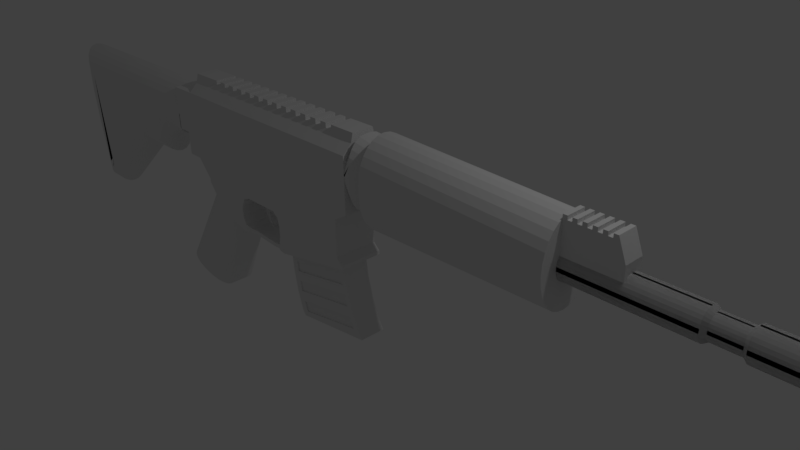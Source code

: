 # Source: Rifle.blend  (saved by Blender 2.77.0; exported with 4.5.12 LTS)
import bpy
from mathutils import Matrix  # noqa: F401  (used for matrix-valued properties, if any)

bpy.ops.wm.read_factory_settings(use_empty=True)
scene = bpy.context.scene
scene.name = 'Scene'

# ---- collections
col_collection_1 = bpy.data.collections.new('Collection 1'); scene.collection.children.link(col_collection_1)

# ---- materials (node trees are filled in below, after node groups)
mat_material = bpy.data.materials.new('Material')
mat_material.alpha_threshold = 0.0
mat_material.use_transparent_shadow = False
mat_material.roughness = 0.5
mat_material.line_color = (0.0, 0.0, 0.0, 1.0)

# ---- material node trees

# ---- world
world_world = bpy.data.worlds.new('World'); scene.world = world_world
world_world.color = (0.05088, 0.05088, 0.05088)
world_world.use_sun_shadow = False
world_world.sun_shadow_jitter_overblur = 0.0
world_world.cycles.sampling_method = 'MANUAL'

# ---- cameras
cam_camera = bpy.data.cameras.new('Camera')
cam_camera.clip_end = 100.0
cam_camera.lens = 35.0
cam_camera.sensor_width = 32.0
cam_camera.sensor_height = 18.0
cam_camera.ortho_scale = 7.314
cam_camera.dof.focus_distance = 0.0
cam_camera.dof.aperture_fstop = 128.0

# ---- lights
light_lamp = bpy.data.lights.new('Lamp', 'POINT')
light_lamp.transmission_factor = 0.0
light_lamp.cutoff_distance = 30.0
light_lamp.energy = 100.0
light_lamp.shadow_buffer_clip_start = 1.001
light_lamp.shadow_soft_size = 0.1
light_lamp.shadow_maximum_resolution = 0.006
light_lamp.use_absolute_resolution = True

# ---- meshes
me_cube_005 = bpy.data.meshes.new('Cube.005')
me_cube_005.from_pydata([(3.294, 1.414e-05, 1.656), (3.294, 1.414e-05, 2.304), (3.392, 1.414e-05, 1.475), (3.392, 1.414e-05, 2.491), (3.675, 1.414e-05, 1.57), (3.675, 1.414e-05, 2.396), (3.294, -0.04674, 1.656), (3.294, -0.3245, 2.0), (3.294, -0.1326, 1.673), (3.294, -0.21, 1.722), (3.294, -0.2714, 1.798), (3.294, -0.3109, 1.894), (3.294, -0.3245, 1.959), (3.294, -0.04674, 2.304), (3.294, -0.3109, 2.065), (3.294, -0.2714, 2.161), (3.294, -0.21, 2.238), (3.294, -0.1326, 2.287), (3.392, -0.04674, 1.475), (3.392, -0.3245, 1.82), (3.392, -0.1326, 1.492), (3.392, -0.21, 1.541), (3.392, -0.2714, 1.618), (3.392, -0.3109, 1.714), (3.392, -0.3245, 2.146), (3.392, -0.04674, 2.491), (3.392, -0.3109, 2.252), (3.392, -0.2714, 2.348), (3.392, -0.21, 2.425), (3.392, -0.1326, 2.474), (3.675, -0.2475, 1.914), (3.675, 1.414e-05, 1.57), (3.675, -0.2354, 1.808), (3.675, -0.2002, 1.712), (3.675, -0.1455, 1.636), (3.675, -0.07646, 1.587), (3.675, 1.414e-05, 2.396), (3.675, -0.2475, 2.051), (3.675, -0.07646, 2.379), (3.675, -0.1455, 2.33), (3.675, -0.2002, 2.254), (3.675, -0.2354, 2.158), (8.394, -0.01415, 1.705), (9.689, -0.01415, 1.705), (9.689, -0.09826, 1.727), (9.689, -0.05769, 1.711), (6.185, -0.01415, 1.695), (6.185, -0.1824, 1.861), (6.185, -0.05769, 1.701), (6.185, -0.09826, 1.717), (6.185, -0.1331, 1.743), (6.185, -0.1598, 1.778), (6.185, -0.1766, 1.818), (6.185, -0.1824, 1.915), (6.185, -0.01415, 2.08), (6.185, -0.1766, 1.958), (6.185, -0.1598, 1.998), (6.185, -0.1331, 2.032), (6.185, -0.09826, 2.058), (6.185, -0.05769, 2.075), (10.71, -0.1824, 1.861), (10.71, -0.01415, 1.695), (10.71, -0.1766, 1.818), (10.71, -0.1598, 1.778), (10.71, -0.1331, 1.743), (10.71, -0.09826, 1.717), (10.71, -0.05769, 1.701), (10.71, -0.01415, 2.08), (10.71, -0.1824, 1.915), (10.71, -0.05769, 2.075), (10.71, -0.09826, 2.058), (10.71, -0.1331, 2.032), (10.71, -0.1598, 1.998), (10.71, -0.1766, 1.958), (9.689, -0.01415, 1.705), (9.689, -0.05769, 1.711), (10.77, -0.1182, 1.87), (10.77, -0.00917, 1.763), (10.77, -0.1145, 1.842), (10.77, -0.1036, 1.816), (10.77, -0.08628, 1.794), (10.77, -0.0637, 1.777), (10.77, -0.0374, 1.766), (10.77, -0.00917, 2.013), (10.77, -0.1182, 1.905), (10.77, -0.0374, 2.009), (10.77, -0.0637, 1.998), (10.77, -0.08628, 1.981), (10.77, -0.1036, 1.959), (10.77, -0.1145, 1.933), (8.394, 0.01415, 1.705), (9.689, 0.01415, 1.705), (9.689, 0.09826, 1.727), (9.689, 0.05769, 1.711), (6.185, 0.01415, 1.695), (6.185, 0.1824, 1.861), (6.185, 0.05769, 1.701), (6.185, 0.09826, 1.717), (6.185, 0.1331, 1.743), (6.185, 0.1598, 1.778), (6.185, 0.1766, 1.818), (6.185, 0.1824, 1.915), (6.185, 0.01415, 2.08), (6.185, 0.1766, 1.958), (6.185, 0.1598, 1.998), (6.185, 0.1331, 2.032), (6.185, 0.09826, 2.058), (6.185, 0.05769, 2.075), (10.71, 0.1824, 1.861), (10.71, 0.01415, 1.695), (10.71, 0.1766, 1.818), (10.71, 0.1598, 1.778), (10.71, 0.1331, 1.743), (10.71, 0.09826, 1.717), (10.71, 0.05769, 1.701), (10.71, 0.01415, 2.08), (10.71, 0.1824, 1.915), (10.71, 0.05769, 2.075), (10.71, 0.09826, 2.058), (10.71, 0.1331, 2.032), (10.71, 0.1598, 1.998), (10.71, 0.1766, 1.958), (9.689, 0.01415, 1.705), (9.689, 0.05769, 1.711), (10.77, 0.1182, 1.87), (10.77, 0.00917, 1.763), (10.77, 0.1145, 1.842), (10.77, 0.1036, 1.816), (10.77, 0.08628, 1.794), (10.77, 0.0637, 1.777), (10.77, 0.0374, 1.766), (10.77, 0.00917, 2.013), (10.77, 0.1182, 1.905), (10.77, 0.0374, 2.009), (10.77, 0.0637, 1.998), (10.77, 0.08628, 1.981), (10.77, 0.1036, 1.959), (10.77, 0.1145, 1.933), (10.77, -0.0835, 1.875), (10.77, -0.006477, 1.799), (10.77, -0.08087, 1.856), (10.77, -0.07318, 1.837), (10.77, -0.06094, 1.822), (10.77, -0.04499, 1.81), (10.77, -0.02641, 1.802), (10.77, -0.006477, 1.976), (10.77, -0.0835, 1.9), (10.77, -0.02641, 1.973), (10.77, -0.04499, 1.966), (10.77, -0.06094, 1.954), (10.77, -0.07318, 1.938), (10.77, -0.08087, 1.92), (10.77, 0.0835, 1.875), (10.77, 0.006477, 1.799), (10.77, 0.08087, 1.856), (10.77, 0.07318, 1.837), (10.77, 0.06094, 1.822), (10.77, 0.04499, 1.81), (10.77, 0.02641, 1.802), (10.77, 0.006477, 1.976), (10.77, 0.0835, 1.9), (10.77, 0.02641, 1.973), (10.77, 0.04499, 1.966), (10.77, 0.06094, 1.954), (10.77, 0.07318, 1.938), (10.77, 0.08087, 1.92), (6.588, -0.0835, 1.875), (6.588, -0.006477, 1.799), (6.588, -0.08087, 1.856), (6.588, -0.07318, 1.837), (6.588, -0.06094, 1.822), (6.588, -0.04499, 1.81), (6.588, -0.02641, 1.802), (6.588, -0.006477, 1.976), (6.588, -0.0835, 1.9), (6.588, -0.02641, 1.973), (6.588, -0.04499, 1.966), (6.588, -0.06094, 1.954), (6.588, -0.07318, 1.938), (6.588, -0.08087, 1.92), (6.588, 0.0835, 1.875), (6.588, 0.006477, 1.799), (6.588, 0.08087, 1.856), (6.588, 0.07318, 1.837), (6.588, 0.06094, 1.822), (6.588, 0.04499, 1.81), (6.588, 0.02641, 1.802), (6.588, 0.006477, 1.976), (6.588, 0.0835, 1.9), (6.588, 0.02641, 1.973), (6.588, 0.04499, 1.966), (6.588, 0.06094, 1.954), (6.588, 0.07318, 1.938), (6.588, 0.08087, 1.92), (7.973, -0.01415, 2.08), (7.973, -0.05769, 2.075), (7.973, -0.09826, 2.058), (7.973, -0.1331, 2.032), (7.973, -0.1598, 1.998), (7.973, -0.1766, 1.958), (7.973, -0.1824, 1.915), (7.973, -0.01415, 1.695), (7.973, -0.05769, 1.701), (7.973, -0.09826, 1.717), (7.973, -0.1331, 1.743), (7.973, -0.1598, 1.778), (7.973, -0.1766, 1.818), (7.973, -0.1824, 1.861), (7.973, 0.01415, 2.08), (7.973, 0.05769, 2.075), (7.973, 0.09826, 2.058), (7.973, 0.1331, 2.032), (7.973, 0.1598, 1.998), (7.973, 0.1766, 1.958), (7.973, 0.1824, 1.915), (7.973, 0.01415, 1.695), (7.973, 0.05769, 1.701), (7.973, 0.09826, 1.717), (7.973, 0.1331, 1.743), (7.973, 0.1598, 1.778), (7.973, 0.1766, 1.818), (7.973, 0.1824, 1.861), (8.031, -0.04573, 2.036), (8.031, -0.07789, 2.023), (8.031, -0.1055, 2.002), (8.031, -0.1267, 1.975), (8.031, -0.14, 1.943), (8.031, -0.1446, 1.909), (8.031, -0.01121, 1.735), (8.031, 0.04573, 2.036), (8.031, 0.07789, 2.023), (8.031, 0.1055, 2.002), (8.031, 0.1267, 1.975), (8.031, 0.14, 1.943), (8.031, 0.1446, 1.909), (8.031, 0.01121, 1.735), (8.031, -0.01121, 2.04), (8.031, -0.04573, 1.739), (8.031, -0.07789, 1.753), (8.031, -0.1055, 1.773), (8.031, -0.1267, 1.801), (8.031, -0.14, 1.832), (8.031, -0.1446, 1.866), (8.031, 0.01121, 2.04), (8.031, 0.04573, 1.739), (8.031, 0.07789, 1.753), (8.031, 0.1055, 1.773), (8.031, 0.1267, 1.801), (8.031, 0.14, 1.832), (8.031, 0.1446, 1.866), (8.42, -0.05769, 2.075), (8.42, -0.09826, 2.058), (8.42, -0.1331, 2.032), (8.42, -0.1598, 1.998), (8.42, -0.1766, 1.958), (8.42, -0.1824, 1.915), (8.42, -0.01415, 1.695), (8.42, 0.05769, 2.075), (8.42, 0.09826, 2.058), (8.42, 0.1331, 2.032), (8.42, 0.1598, 1.998), (8.42, 0.1766, 1.958), (8.42, 0.1824, 1.915), (8.42, 0.01415, 1.695), (8.42, -0.01415, 2.08), (8.42, -0.05769, 1.701), (8.42, -0.09826, 1.717), (8.42, -0.1331, 1.743), (8.42, -0.1598, 1.778), (8.42, -0.1766, 1.818), (8.42, -0.1824, 1.861), (8.42, 0.01415, 2.08), (8.42, 0.05769, 1.701), (8.42, 0.09826, 1.717), (8.42, 0.1331, 1.743), (8.42, 0.1598, 1.778), (8.42, 0.1766, 1.818), (8.42, 0.1824, 1.861), (8.373, -0.01121, 2.04), (8.373, -0.04573, 1.739), (8.373, -0.07789, 1.753), (8.373, -0.1055, 1.773), (8.373, -0.1267, 1.801), (8.373, -0.14, 1.832), (8.373, -0.1446, 1.866), (8.373, 0.01121, 2.04), (8.373, 0.04573, 1.739), (8.373, 0.07789, 1.753), (8.373, 0.1055, 1.773), (8.373, 0.1267, 1.801), (8.373, 0.14, 1.832), (8.373, 0.1446, 1.866), (8.373, -0.04573, 2.036), (8.373, -0.07789, 2.023), (8.373, -0.1055, 2.002), (8.373, -0.1267, 1.975), (8.373, -0.14, 1.943), (8.373, -0.1446, 1.909), (8.373, -0.01121, 1.735), (8.373, 0.04573, 2.036), (8.373, 0.07789, 2.023), (8.373, 0.1055, 2.002), (8.373, 0.1267, 1.975), (8.373, 0.14, 1.943), (8.373, 0.1446, 1.909), (8.373, 0.01121, 1.735), (10.01, -0.05769, 2.075), (10.01, -0.09826, 2.058), (10.01, -0.1331, 2.032), (10.01, -0.1598, 1.998), (10.01, -0.1766, 1.958), (10.01, -0.1824, 1.915), (10.01, -0.01415, 1.695), (10.01, 0.05769, 2.075), (10.01, 0.09826, 2.058), (10.01, 0.1331, 2.032), (10.01, 0.1598, 1.998), (10.01, 0.1766, 1.958), (10.01, 0.1824, 1.915), (10.01, 0.01415, 1.695), (10.01, -0.01415, 2.08), (10.01, -0.05769, 1.701), (10.01, -0.09826, 1.717), (10.01, -0.1331, 1.743), (10.01, -0.1598, 1.778), (10.01, -0.1766, 1.818), (10.01, -0.1824, 1.861), (10.01, 0.01415, 2.08), (10.01, 0.05769, 1.701), (10.01, 0.09826, 1.717), (10.01, 0.1331, 1.743), (10.01, 0.1598, 1.778), (10.01, 0.1766, 1.818), (10.01, 0.1824, 1.861), (9.993, -0.01189, 2.05), (9.993, -0.0485, 1.73), (9.993, -0.08261, 1.744), (9.993, -0.1119, 1.766), (9.993, -0.1344, 1.795), (9.993, -0.1485, 1.829), (9.993, -0.1533, 1.865), (9.993, 0.01189, 2.05), (9.993, 0.0485, 1.73), (9.993, 0.08261, 1.744), (9.993, 0.1119, 1.766), (9.993, 0.1344, 1.795), (9.993, 0.1485, 1.829), (9.993, 0.1533, 1.865), (9.993, -0.0485, 2.045), (9.993, -0.08261, 2.031), (9.993, -0.1119, 2.009), (9.993, -0.1344, 1.98), (9.993, -0.1485, 1.946), (9.993, -0.1533, 1.91), (9.993, -0.01189, 1.726), (9.993, 0.0485, 2.045), (9.993, 0.08261, 2.031), (9.993, 0.1119, 2.009), (9.993, 0.1344, 1.98), (9.993, 0.1485, 1.946), (9.993, 0.1533, 1.91), (9.993, 0.01189, 1.726), (9.732, -0.01189, 2.05), (9.732, -0.0485, 1.73), (9.732, -0.08261, 1.744), (9.732, -0.1119, 1.766), (9.732, -0.1344, 1.795), (9.732, -0.1485, 1.829), (9.732, -0.1533, 1.865), (9.732, 0.01189, 2.05), (9.732, 0.0485, 1.73), (9.732, 0.08261, 1.744), (9.732, 0.1119, 1.766), (9.732, 0.1344, 1.795), (9.732, 0.1485, 1.829), (9.732, 0.1533, 1.865), (9.732, -0.0485, 2.045), (9.732, -0.08261, 2.031), (9.732, -0.1119, 2.009), (9.732, -0.1344, 1.98), (9.732, -0.1485, 1.946), (9.732, -0.1533, 1.91), (9.732, -0.01189, 1.726), (9.732, 0.0485, 2.045), (9.732, 0.08261, 2.031), (9.732, 0.1119, 2.009), (9.732, 0.1344, 1.98), (9.732, 0.1485, 1.946), (9.732, 0.1533, 1.91), (9.732, 0.01189, 1.726), (9.659, -0.01415, 2.08), (9.659, -0.05769, 1.701), (9.659, -0.09826, 1.717), (9.659, -0.1331, 1.743), (9.659, -0.1598, 1.778), (9.659, -0.1766, 1.818), (9.659, -0.1824, 1.861), (9.659, 0.01415, 2.08), (9.659, 0.05769, 1.701), (9.659, 0.09826, 1.717), (9.659, 0.1331, 1.743), (9.659, 0.1598, 1.778), (9.659, 0.1766, 1.818), (9.659, 0.1824, 1.861), (9.659, -0.05769, 2.075), (9.659, -0.09826, 2.058), (9.659, -0.1331, 2.032), (9.659, -0.1598, 1.998), (9.659, -0.1766, 1.958), (9.659, -0.1824, 1.915), (9.659, -0.01415, 1.695), (9.659, 0.05769, 2.075), (9.659, 0.09826, 2.058), (9.659, 0.1331, 2.032), (9.659, 0.1598, 1.998), (9.659, 0.1766, 1.958), (9.659, 0.1824, 1.915), (9.659, 0.01415, 1.695), (10.31, -0.05769, 2.075), (10.31, -0.09826, 2.058), (10.31, -0.1331, 2.032), (10.31, -0.1598, 1.998), (10.31, -0.1766, 1.958), (10.31, -0.1824, 1.915), (10.31, -0.01415, 1.695), (10.31, 0.05769, 2.075), (10.31, 0.09826, 2.058), (10.31, 0.1331, 2.032), (10.31, 0.1598, 1.998), (10.31, 0.1766, 1.958), (10.31, 0.1824, 1.915), (10.31, 0.01415, 1.695), (10.31, -0.01415, 2.08), (10.31, -0.05769, 1.701), (10.31, -0.09826, 1.717), (10.31, -0.1331, 1.743), (10.31, -0.1598, 1.778), (10.31, -0.1766, 1.818), (10.31, -0.1824, 1.861), (10.31, 0.01415, 2.08), (10.31, 0.05769, 1.701), (10.31, 0.09826, 1.717), (10.31, 0.1331, 1.743), (10.31, 0.1598, 1.778), (10.31, 0.1766, 1.818), (10.31, 0.1824, 1.861), (10.23, -0.01415, 2.08), (10.21, -0.01415, 2.08), (10.13, -0.01415, 2.08), (10.1, -0.01415, 2.08), (10.23, -0.05769, 1.701), (10.21, -0.05769, 1.701), (10.13, -0.05769, 1.701), (10.1, -0.05769, 1.701), (10.23, -0.09826, 1.717), (10.21, -0.09826, 1.717), (10.13, -0.09826, 1.717), (10.1, -0.09826, 1.717), (10.23, -0.1331, 1.743), (10.21, -0.1331, 1.743), (10.13, -0.1331, 1.743), (10.1, -0.1331, 1.743), (10.23, -0.1598, 1.778), (10.21, -0.1598, 1.778), (10.13, -0.1598, 1.778), (10.1, -0.1598, 1.778), (10.23, -0.1766, 1.818), (10.21, -0.1766, 1.818), (10.13, -0.1766, 1.818), (10.1, -0.1766, 1.818), (10.23, -0.1824, 1.861), (10.21, -0.1824, 1.861), (10.13, -0.1824, 1.861), (10.1, -0.1824, 1.861), (10.23, 0.01415, 2.08), (10.21, 0.01415, 2.08), (10.13, 0.01415, 2.08), (10.1, 0.01415, 2.08), (10.23, 0.05769, 1.701), (10.21, 0.05769, 1.701), (10.13, 0.05769, 1.701), (10.1, 0.05769, 1.701), (10.23, 0.09826, 1.717), (10.21, 0.09826, 1.717), (10.13, 0.09826, 1.717), (10.1, 0.09826, 1.717), (10.23, 0.1331, 1.743), (10.21, 0.1331, 1.743), (10.13, 0.1331, 1.743), (10.1, 0.1331, 1.743), (10.23, 0.1598, 1.778), (10.21, 0.1598, 1.778), (10.13, 0.1598, 1.778), (10.1, 0.1598, 1.778), (10.23, 0.1766, 1.818), (10.21, 0.1766, 1.818), (10.13, 0.1766, 1.818), (10.1, 0.1766, 1.818), (10.23, 0.1824, 1.861), (10.21, 0.1824, 1.861), (10.13, 0.1824, 1.861), (10.1, 0.1824, 1.861), (10.1, -0.05769, 2.075), (10.13, -0.05769, 2.075), (10.21, -0.05769, 2.075), (10.23, -0.05769, 2.075), (10.1, -0.09826, 2.058), (10.13, -0.09826, 2.058), (10.21, -0.09826, 2.058), (10.23, -0.09826, 2.058), (10.1, -0.1331, 2.032), (10.13, -0.1331, 2.032), (10.21, -0.1331, 2.032), (10.23, -0.1331, 2.032), (10.1, -0.1598, 1.998), (10.13, -0.1598, 1.998), (10.21, -0.1598, 1.998), (10.23, -0.1598, 1.998), (10.1, -0.1766, 1.958), (10.13, -0.1766, 1.958), (10.21, -0.1766, 1.958), (10.23, -0.1766, 1.958), (10.1, -0.1824, 1.915), (10.13, -0.1824, 1.915), (10.21, -0.1824, 1.915), (10.23, -0.1824, 1.915), (10.1, -0.01415, 1.695), (10.13, -0.01415, 1.695), (10.21, -0.01415, 1.695), (10.23, -0.01415, 1.695), (10.1, 0.05769, 2.075), (10.13, 0.05769, 2.075), (10.21, 0.05769, 2.075), (10.23, 0.05769, 2.075), (10.1, 0.09826, 2.058), (10.13, 0.09826, 2.058), (10.21, 0.09826, 2.058), (10.23, 0.09826, 2.058), (10.1, 0.1331, 2.032), (10.13, 0.1331, 2.032), (10.21, 0.1331, 2.032), (10.23, 0.1331, 2.032), (10.1, 0.1598, 1.998), (10.13, 0.1598, 1.998), (10.21, 0.1598, 1.998), (10.23, 0.1598, 1.998), (10.1, 0.1766, 1.958), (10.13, 0.1766, 1.958), (10.21, 0.1766, 1.958), (10.23, 0.1766, 1.958), (10.1, 0.1824, 1.915), (10.13, 0.1824, 1.915), (10.21, 0.1824, 1.915), (10.23, 0.1824, 1.915), (10.1, 0.01415, 1.695), (10.13, 0.01415, 1.695), (10.21, 0.01415, 1.695), (10.23, 0.01415, 1.695), (10.13, -0.01273, 2.061), (10.1, -0.01273, 2.061), (10.13, -0.05192, 1.719), (10.1, -0.05192, 1.719), (10.13, -0.08843, 1.734), (10.1, -0.08843, 1.734), (10.13, -0.1198, 1.758), (10.1, -0.1198, 1.758), (10.13, -0.1439, 1.789), (10.1, -0.1439, 1.789), (10.13, -0.159, 1.825), (10.1, -0.159, 1.825), (10.13, -0.1641, 1.863), (10.1, -0.1641, 1.863), (10.13, 0.01273, 2.061), (10.1, 0.01273, 2.061), (10.13, 0.05192, 1.719), (10.1, 0.05192, 1.719), (10.13, 0.08843, 1.734), (10.1, 0.08843, 1.734), (10.13, 0.1198, 1.758), (10.1, 0.1198, 1.758), (10.13, 0.1439, 1.789), (10.1, 0.1439, 1.789), (10.13, 0.159, 1.825), (10.1, 0.159, 1.825), (10.13, 0.1641, 1.863), (10.1, 0.1641, 1.863), (10.1, -0.05192, 2.056), (10.13, -0.05192, 2.056), (10.1, -0.08843, 2.041), (10.13, -0.08843, 2.041), (10.1, -0.1198, 2.017), (10.13, -0.1198, 2.017), (10.1, -0.1439, 1.987), (10.13, -0.1439, 1.987), (10.1, -0.159, 1.951), (10.13, -0.159, 1.951), (10.1, -0.1641, 1.912), (10.13, -0.1641, 1.912), (10.1, -0.01273, 1.714), (10.13, -0.01273, 1.714), (10.1, 0.05192, 2.056), (10.13, 0.05192, 2.056), (10.1, 0.08843, 2.041), (10.13, 0.08843, 2.041), (10.1, 0.1198, 2.017), (10.13, 0.1198, 2.017), (10.1, 0.1439, 1.987), (10.13, 0.1439, 1.987), (10.1, 0.159, 1.951), (10.13, 0.159, 1.951), (10.1, 0.1641, 1.912), (10.13, 0.1641, 1.912), (10.1, 0.01273, 1.714), (10.13, 0.01273, 1.714), (10.23, -0.01273, 2.061), (10.21, -0.01273, 2.061), (10.23, -0.05192, 1.719), (10.21, -0.05192, 1.719), (10.23, -0.08843, 1.734), (10.21, -0.08843, 1.734), (10.23, -0.1198, 1.758), (10.21, -0.1198, 1.758), (10.23, -0.1439, 1.789), (10.21, -0.1439, 1.789), (10.23, -0.159, 1.825), (10.21, -0.159, 1.825), (10.23, -0.1641, 1.863), (10.21, -0.1641, 1.863), (10.23, 0.01273, 2.061), (10.21, 0.01273, 2.061), (10.23, 0.05192, 1.719), (10.21, 0.05192, 1.719), (10.23, 0.08843, 1.734), (10.21, 0.08843, 1.734), (10.23, 0.1198, 1.758), (10.21, 0.1198, 1.758), (10.23, 0.1439, 1.789), (10.21, 0.1439, 1.789), (10.23, 0.159, 1.825), (10.21, 0.159, 1.825), (10.23, 0.1641, 1.863), (10.21, 0.1641, 1.863), (10.21, -0.05192, 2.056), (10.23, -0.05192, 2.056), (10.21, -0.08843, 2.041), (10.23, -0.08843, 2.041), (10.21, -0.1198, 2.017), (10.23, -0.1198, 2.017), (10.21, -0.1439, 1.987), (10.23, -0.1439, 1.987), (10.21, -0.159, 1.951), (10.23, -0.159, 1.951), (10.21, -0.1641, 1.912), (10.23, -0.1641, 1.912), (10.21, -0.01273, 1.714), (10.23, -0.01273, 1.714), (10.21, 0.05192, 2.056), (10.23, 0.05192, 2.056), (10.21, 0.08843, 2.041), (10.23, 0.08843, 2.041), (10.21, 0.1198, 2.017), (10.23, 0.1198, 2.017), (10.21, 0.1439, 1.987), (10.23, 0.1439, 1.987), (10.21, 0.159, 1.951), (10.23, 0.159, 1.951), (10.21, 0.1641, 1.912), (10.23, 0.1641, 1.912), (10.21, 0.01273, 1.714), (10.23, 0.01273, 1.714), (-0.577, -0.3245, 1.602), (-0.5833, 1.447e-05, 2.253), (-0.577, 1.444e-05, 1.602), (-0.577, 1.444e-05, 1.466), (-3.818, 1.444e-05, 1.466), (-3.825, 1.447e-05, 2.253), (-3.818, 1.444e-05, 1.602), (-0.945, 1.444e-05, 1.412), (-3.806, 1.444e-05, 1.412), (-1.09, 1.444e-05, 1.324), (-3.796, 1.444e-05, 1.324), (-1.171, 1.444e-05, 1.179), (-3.779, 1.444e-05, 1.179), (-1.232, 1.444e-05, 0.9735), (-3.758, 1.444e-05, 0.9735), (-1.839, 1.444e-05, 0.9735), (-3.559, 1.454e-05, -0.1432), (-3.151, 1.454e-05, -0.1432), (-0.5833, 1.447e-05, 2.253), (-0.5792, -0.3245, 1.833), (-0.5832, -0.08397, 2.238), (-0.5827, -0.1622, 2.196), (-0.5821, -0.2294, 2.13), (-0.5813, -0.281, 2.043), (-0.5803, -0.3134, 1.942), (-0.577, -0.3245, 1.602), (-0.577, 1.401e-05, 1.466), (-0.577, -0.3134, 1.566), (-0.577, -0.281, 1.534), (-0.577, -0.2294, 1.505), (-0.577, -0.1622, 1.484), (-0.577, -0.08397, 1.47), (-3.818, 1.433e-05, 1.466), (-3.399, -0.3245, 1.515), (-3.804, -0.08397, 1.467), (-3.762, -0.1622, 1.472), (-3.695, -0.2294, 1.48), (-3.608, -0.281, 1.49), (-3.507, -0.3134, 1.502), (-3.401, -0.3245, 1.833), (-3.825, 1.445e-05, 2.253), (-3.511, -0.3134, 1.942), (-3.613, -0.281, 2.043), (-3.7, -0.2294, 2.13), (-3.768, -0.1622, 2.196), (-3.81, -0.08397, 2.238), (-3.818, 1.436e-05, 1.602), (-3.399, -0.3245, 1.602), (-3.804, -0.08397, 1.602), (-3.762, -0.1622, 1.602), (-3.695, -0.2294, 1.602), (-3.608, -0.281, 1.602), (-3.507, -0.3134, 1.602), (-1.089, -0.3245, 1.815), (-0.945, 1.401e-05, 1.412), (-1.052, -0.3134, 1.711), (-1.017, -0.281, 1.614), (-0.9873, -0.2294, 1.53), (-0.9643, -0.1622, 1.466), (-0.9499, -0.08397, 1.426), (-3.806, 1.431e-05, 1.412), (-3.392, -0.3245, 1.485), (-3.792, -0.08397, 1.415), (-3.75, -0.1622, 1.422), (-3.684, -0.2294, 1.433), (-3.599, -0.281, 1.448), (-3.499, -0.3134, 1.466), (-1.402, -0.3245, 1.626), (-1.09, 1.404e-05, 1.324), (-1.322, -0.3134, 1.548), (-1.246, -0.281, 1.475), (-1.182, -0.2294, 1.413), (-1.132, -0.1622, 1.365), (-1.101, -0.08397, 1.335), (-3.796, 1.428e-05, 1.324), (-3.379, -0.3245, 1.373), (-3.781, -0.08397, 1.326), (-3.74, -0.1622, 1.331), (-3.673, -0.2294, 1.339), (-3.587, -0.281, 1.349), (-3.487, -0.3134, 1.36), (-1.546, -0.3245, 1.389), (-1.171, 1.407e-05, 1.179), (-1.454, -0.3129, 1.312), (-1.366, -0.281, 1.261), (-1.285, -0.2294, 1.227), (-1.223, -0.1622, 1.201), (-1.184, -0.08397, 1.185), (-3.779, 1.425e-05, 1.179), (-3.361, -0.3245, 1.22), (-3.764, -0.08397, 1.181), (-3.723, -0.1622, 1.185), (-3.656, -0.2294, 1.191), (-3.57, -0.281, 1.2), (-3.469, -0.3134, 1.21), (-1.232, 1.41e-05, 0.9735), (-1.242, -0.08397, 0.9878), (-1.274, -0.1622, 1.03), (-1.324, -0.2294, 1.096), (-1.389, -0.281, 1.183), (-1.464, -0.3134, 1.285), (-3.758, 1.422e-05, 0.9735), (-3.342, -0.3245, 1.031), (-3.744, -0.08397, 0.9755), (-3.703, -0.1622, 0.9812), (-3.637, -0.2294, 0.9904), (-3.55, -0.281, 1.002), (-3.45, -0.3134, 1.016), (-1.994, -0.3245, 1.393), (-1.839, 1.413e-05, 0.9735), (-1.954, -0.3134, 1.285), (-1.916, -0.281, 1.183), (-1.884, -0.2294, 1.096), (-1.86, -0.1622, 1.03), (-1.844, -0.08397, 0.9878), (-3.208, -0.3245, 0.2764), (-3.559, 1.431e-05, -0.1432), (-3.299, -0.3134, 0.1678), (-3.384, -0.281, 0.06661), (-3.456, -0.2294, -0.02031), (-3.512, -0.1622, -0.087), (-3.547, -0.08397, -0.1289), (-3.151, 1.428e-05, -0.1432), (-3.305, -0.3245, 0.2764), (-3.156, -0.08397, -0.1289), (-3.172, -0.1622, -0.087), (-3.196, -0.2294, -0.02031), (-3.228, -0.281, 0.06661), (-3.265, -0.3134, 0.1678), (1.239, -0.3245, 0.8829), (1.11, -0.3245, 0.8826), (1.239, -0.3245, 0.8829), (1.11, -0.3245, 0.8826), (0.1208, -0.3245, 0.9798), (0.9464, -0.3245, 0.3873), (0.1208, -0.3245, 0.9798), (0.9365, -0.3245, 0.7868), (1.004, -0.3245, 0.93), (0.1208, -0.3254, 2.253), (0.9319, -0.3245, 2.248), (-0.1173, -0.3245, 1.252), (-0.1837, -0.3254, 2.253), (-0.3553, -0.3245, 1.252), (-0.365, -0.3245, 2.253), (-0.1207, -0.3245, 1.602), (-0.3587, -0.3245, 1.602), (-0.5924, -0.3245, 2.253), (-0.5861, -0.3245, 1.602), (-1.848, -0.3245, 0.9735), (-1.848, -0.3245, 0.9735), (3.08, -0.3245, 0.9781), (3.08, -0.3254, 2.251), (3.082, -0.3244, 1.32), (3.08, -0.3245, 1.327), (3.294, -0.3245, 1.603), (3.294, -0.3254, 2.251), (3.294, -0.3245, 1.453), (0.1208, -0.1624, 2.508), (-0.1837, -0.1624, 2.508), (3.08, -0.1624, 2.506), (3.294, -0.1624, 2.506), (3.08, -0.3245, 1.603), (6.406, -0.1406, 2.489), (7.05, -0.1406, 2.489), (6.406, -0.1406, 2.208), (7.155, -0.1406, 2.208), (1.702, -0.3245, 0.9762), (1.702, -0.3245, 2.249), (3.08, -0.3245, 0.9052), (1.799, -0.3245, 0.9033), (3.08, -0.3245, 0.774), (1.829, -0.3245, 0.7721), (3.179, -0.3245, 0.6803), (1.834, -0.3245, 0.6245), (3.181, -0.3245, 0.6287), (1.811, -0.3245, 0.5355), (1.739, -0.2739, 0.3554), (1.754, -0.2739, 0.4628), (1.895, -0.3245, 0.5412), (1.904, -0.3245, 0.3865), (3.052, -0.3245, 0.6043), (3.053, -0.3245, 0.62), (1.654, -0.2329, 0.3452), (1.666, -0.2329, 0.4063), (1.552, -0.2283, 0.3327), (1.564, -0.2283, 0.3937), (1.142, -0.2547, 0.3869), (1.154, -0.2547, 0.448), (1.055, -0.2815, 0.3842), (1.068, -0.2815, 0.4575), (0.9151, -0.3245, 0.9966), (0.989, -0.3245, 0.5185), (0.9403, -0.3245, 0.6335), (1.35, -0.3245, 0.9757), (1.122, -0.3245, 0.9754), (1.122, -0.3245, 0.9967), (1.35, -0.3245, 1.0), (0.9151, -0.3245, 0.9966), (1.35, -0.3245, 0.9757), (1.122, -0.3245, 0.9967), (1.35, -0.3245, 1.0), (1.239, -0.3245, 0.8829), (1.11, -0.3245, 0.8826), (1.239, -0.3245, 0.8829), (1.11, -0.3245, 0.8826), (0.1317, 1.444e-05, -0.8942), (-0.8023, 1.447e-05, -0.6352), (0.7278, 1.417e-05, 0.3776), (0.1159, 1.447e-05, 0.7806), (0.1208, 1.447e-05, 0.9798), (0.9464, 1.417e-05, 0.3873), (0.9365, 1.417e-05, 0.7868), (1.004, 1.414e-05, 0.93), (-0.1173, 1.444e-05, 1.252), (-0.1837, 1.447e-05, 2.253), (-0.3553, 1.444e-05, 1.252), (-0.365, 1.447e-05, 2.253), (-0.3587, 1.444e-05, 1.602), (-0.5924, 1.447e-05, 2.253), (-0.5861, 1.444e-05, 1.602), (3.08, 1.414e-05, 0.9781), (3.08, 1.414e-05, 1.327), (3.294, 1.414e-05, 1.603), (3.294, 1.414e-05, 2.251), (3.294, 1.414e-05, 1.453), (0.1208, 1.447e-05, 2.508), (-0.1837, 1.447e-05, 2.508), (3.08, 1.414e-05, 2.506), (3.294, 1.414e-05, 2.506), (3.679, 1.414e-05, 1.29), (3.679, 1.414e-05, 2.571), (6.407, 1.414e-05, 1.337), (6.407, 1.414e-05, 2.466), (6.406, 1.414e-05, 2.489), (7.05, 1.414e-05, 2.489), (7.155, 1.414e-05, 2.208), (1.702, 1.414e-05, 0.9762), (3.08, 1.414e-05, 0.9052), (1.799, 1.414e-05, 0.9033), (3.08, 1.414e-05, 0.774), (1.829, 1.414e-05, 0.7721), (3.179, 1.414e-05, 0.6803), (1.834, 1.414e-05, 0.6245), (3.181, 1.414e-05, 0.6287), (1.811, 1.414e-05, 0.5355), (1.739, 1.417e-05, 0.3554), (1.754, 1.417e-05, 0.4628), (1.904, 1.417e-05, 0.3865), (3.052, 1.414e-05, 0.6043), (2.081, 1.417e-05, -0.5189), (3.298, 1.414e-05, -0.3011), (2.132, 1.417e-05, -0.5856), (3.371, 1.414e-05, -0.4211), (1.654, 1.417e-05, 0.3452), (1.666, 1.417e-05, 0.4063), (1.552, 1.417e-05, 0.3327), (1.564, 1.417e-05, 0.3937), (1.142, 1.417e-05, 0.3869), (1.154, 1.417e-05, 0.448), (1.055, 1.417e-05, 0.3842), (1.068, 1.417e-05, 0.4575), (0.989, 1.417e-05, 0.5185), (0.9403, 1.417e-05, 0.6335), (1.35, 1.414e-05, 0.9757), (1.122, 1.414e-05, 0.9754), (1.239, 1.414e-05, 0.8829), (1.11, 1.414e-05, 0.8826), (1.239, 1.414e-05, 0.8829), (1.11, 1.414e-05, 0.8826), (3.173, 1.414e-05, 0.0007145), (3.093, 1.414e-05, 0.3025), (1.934, 1.417e-05, 0.08471), (1.988, 1.417e-05, -0.2171), (3.679, -0.007635, 1.29), (3.679, -0.4258, 1.849), (3.679, -0.1007, 1.304), (3.679, -0.1891, 1.345), (3.679, -0.2683, 1.412), (3.679, -0.3345, 1.501), (3.679, -0.3844, 1.607), (3.679, -0.4153, 1.725), (3.679, -0.4258, 2.011), (3.679, -0.007635, 2.571), (3.679, -0.4153, 2.136), (3.679, -0.3844, 2.254), (3.679, -0.3345, 2.36), (3.679, -0.2683, 2.449), (3.679, -0.1891, 2.515), (3.679, -0.1007, 2.557), (6.407, -0.4258, 1.896), (6.407, -0.007635, 1.337), (6.407, -0.4153, 1.772), (6.407, -0.3844, 1.653), (6.407, -0.3345, 1.547), (6.407, -0.2683, 1.459), (6.407, -0.1891, 1.392), (6.407, -0.1007, 1.351), (6.407, -0.007635, 2.466), (6.407, -0.4258, 1.906), (6.407, -0.1007, 2.452), (6.407, -0.1891, 2.41), (6.407, -0.2683, 2.344), (6.407, -0.3345, 2.255), (6.407, -0.3844, 2.149), (6.407, -0.4153, 2.031), (3.052, -0.1925, 0.6043), (1.904, -0.1925, 0.3865), (3.298, -0.1925, -0.3011), (2.081, -0.1925, -0.5189), (3.093, -0.1925, 0.3025), (1.988, -0.1925, -0.2171), (3.371, -0.1925, -0.4211), (2.132, -0.1925, -0.5856), (3.173, -0.1925, 0.0007145), (1.934, -0.1925, 0.08471), (0.1317, -0.1756, -0.8942), (-0.2969, -0.3245, -0.7754), (0.1107, -0.2216, -0.8884), (0.04985, -0.2631, -0.8715), (-0.04496, -0.296, -0.8452), (-0.1644, -0.3172, -0.8121), (-0.3737, -0.3245, -0.7541), (-0.8023, -0.1756, -0.6352), (-0.5062, -0.3172, -0.7173), (-0.6256, -0.296, -0.6842), (-0.7204, -0.2631, -0.6579), (-0.7813, -0.2216, -0.641), (0.447, -0.3245, 0.5625), (0.7278, -0.1756, 0.3776), (0.9464, -0.3245, 0.3873), (0.5338, -0.3172, 0.5054), (0.6121, -0.296, 0.4538), (0.6742, -0.2631, 0.4129), (0.7141, -0.2216, 0.3866), (0.1159, -0.1756, 0.7806), (0.3967, -0.3245, 0.5957), (0.1196, -0.3245, 0.9294), (0.1297, -0.2216, 0.7715), (0.1696, -0.2631, 0.7453), (0.2317, -0.296, 0.7043), (0.3099, -0.3172, 0.6528), (6.406, -0.1406, 2.208), (7.155, -0.1406, 2.208), (7.155, -0.1406, 2.004), (7.155, 1.414e-05, 2.004), (6.406, -0.1406, 2.004), (7.155, -0.1406, 2.004), (2.883, -0.1614, 2.506), (2.78, -0.1614, 2.506), (2.678, -0.1614, 2.506), (2.575, -0.1614, 2.506), (2.473, -0.1614, 2.506), (2.37, -0.1614, 2.506), (2.267, -0.1614, 2.507), (2.165, -0.1614, 2.507), (2.062, -0.1614, 2.507), (0.3181, -0.1614, 2.508), (2.883, 1.416e-05, 2.506), (1.96, -0.1614, 2.507), (1.857, -0.1614, 2.507), (1.754, -0.1614, 2.507), (1.652, -0.1614, 2.507), (1.549, -0.1614, 2.507), (1.447, -0.1614, 2.507), (1.344, -0.1614, 2.507), (1.241, -0.1614, 2.507), (1.139, -0.1614, 2.507), (1.036, -0.1614, 2.507), (0.9337, -0.1614, 2.507), (0.8311, -0.1614, 2.507), (0.3181, 1.445e-05, 2.508), (0.7285, 1.44e-05, 2.507), (0.7285, -0.1614, 2.507), (0.6259, -0.1614, 2.507), (0.5233, -0.1614, 2.508), (0.4207, -0.1614, 2.508), (2.78, 1.417e-05, 2.506), (2.678, 1.419e-05, 2.506), (2.575, 1.42e-05, 2.506), (2.473, 1.421e-05, 2.506), (2.37, 1.422e-05, 2.506), (2.267, 1.423e-05, 2.507), (2.165, 1.424e-05, 2.507), (2.062, 1.425e-05, 2.507), (0.5233, 1.442e-05, 2.508), (0.6259, 1.441e-05, 2.507), (1.96, 1.427e-05, 2.507), (1.857, 1.428e-05, 2.507), (1.754, 1.429e-05, 2.507), (1.652, 1.43e-05, 2.507), (1.549, 1.431e-05, 2.507), (1.447, 1.432e-05, 2.507), (1.344, 1.433e-05, 2.507), (1.241, 1.434e-05, 2.507), (1.139, 1.436e-05, 2.507), (1.036, 1.437e-05, 2.507), (0.9337, 1.438e-05, 2.507), (0.8311, 1.439e-05, 2.507), (0.4207, 1.444e-05, 2.508), (2.78, -0.1614, 2.438), (2.78, 1.417e-05, 2.438), (2.678, -0.1614, 2.438), (2.678, 1.419e-05, 2.438), (2.575, -0.1614, 2.438), (2.575, 1.42e-05, 2.438), (2.473, -0.1614, 2.438), (2.473, 1.421e-05, 2.438), (2.37, -0.1614, 2.438), (2.37, 1.422e-05, 2.438), (2.267, -0.1614, 2.438), (2.267, 1.423e-05, 2.438), (0.3181, -0.1614, 2.44), (0.3181, 1.445e-05, 2.44), (2.165, -0.1614, 2.439), (2.165, 1.424e-05, 2.439), (2.062, -0.1614, 2.439), (2.062, 1.425e-05, 2.439), (1.96, -0.1614, 2.439), (1.96, 1.427e-05, 2.439), (1.857, -0.1614, 2.439), (1.857, 1.428e-05, 2.439), (1.754, -0.1614, 2.439), (1.754, 1.429e-05, 2.439), (1.652, -0.1614, 2.439), (1.652, 1.43e-05, 2.439), (1.549, -0.1614, 2.439), (1.549, 1.431e-05, 2.439), (1.447, -0.1614, 2.439), (1.447, 1.432e-05, 2.439), (1.344, -0.1614, 2.439), (1.344, 1.433e-05, 2.439), (1.241, -0.1614, 2.439), (1.241, 1.434e-05, 2.439), (1.139, -0.1614, 2.439), (1.139, 1.436e-05, 2.439), (1.036, -0.1614, 2.439), (1.036, 1.437e-05, 2.439), (2.883, -0.1614, 2.438), (2.883, 1.416e-05, 2.438), (0.9336, -0.1614, 2.439), (0.9336, 1.438e-05, 2.439), (0.831, -0.1614, 2.439), (0.831, 1.439e-05, 2.439), (0.7284, -0.1614, 2.439), (0.7284, 1.44e-05, 2.439), (0.6258, -0.1614, 2.439), (0.6258, 1.441e-05, 2.439), (0.5232, -0.1614, 2.439), (0.5232, 1.442e-05, 2.439), (0.4207, -0.1614, 2.44), (0.4207, 1.444e-05, 2.44), (3.08, -0.1919, 2.379), (3.294, -0.1919, 2.379), (0.1208, -0.1919, 2.38), (-0.1837, -0.1919, 2.38), (1.35, -0.04064, 0.9757), (1.122, -0.04064, 0.9754), (1.283, -0.04064, 0.9372), (1.124, -0.04064, 0.9369), (1.239, -0.04064, 0.8829), (1.11, -0.04064, 0.8826), (1.239, -0.04064, 0.8829), (1.11, -0.04064, 0.8826), (1.279, -0.04064, 0.4985), (1.241, -0.04064, 0.4871), (1.247, -0.04064, 0.5428), (1.212, -0.04064, 0.6108), (1.193, -0.04064, 0.6788), (1.193, -0.04064, 0.7469), (1.207, -0.04064, 0.8149), (1.101, -0.04064, 0.8146), (1.102, -0.04064, 0.7465), (1.115, -0.04064, 0.6785), (1.142, -0.04064, 0.6105), (1.185, -0.04064, 0.5425), (1.277, -0.04064, 0.4855), (1.263, -0.04064, 0.4812), (1.277, 0.0006574, 0.4855), (1.263, 0.0006574, 0.4812), (1.122, -0.04064, 0.9754), (1.283, -0.04064, 0.9372), (1.124, -0.04064, 0.9369), (1.239, -0.04064, 0.8829), (1.11, -0.04064, 0.8826), (1.239, -0.04064, 0.8829), (1.11, -0.04064, 0.8826), (1.279, -0.04064, 0.4985), (1.241, -0.04064, 0.4871), (1.247, -0.04064, 0.5428), (1.212, -0.04064, 0.6108), (1.193, -0.04064, 0.6788), (1.193, -0.04064, 0.7469), (1.207, -0.04064, 0.8149), (1.101, -0.04064, 0.8146), (1.102, -0.04064, 0.7465), (1.115, -0.04064, 0.6785), (1.142, -0.04064, 0.6105), (1.185, -0.04064, 0.5425), (1.277, -0.04064, 0.4855), (1.263, -0.04064, 0.4812), (1.122, 0.0006574, 0.9754), (1.283, 0.0006574, 0.9372), (1.124, 0.0006574, 0.9369), (1.239, 0.0006574, 0.8829), (1.11, 0.0006574, 0.8826), (1.239, 0.0006574, 0.8829), (1.11, 0.0006574, 0.8826), (1.279, 0.0006574, 0.4985), (1.241, 0.0006574, 0.4871), (1.247, 0.0006574, 0.5428), (1.212, 0.0006574, 0.6108), (1.193, 0.0006574, 0.6788), (1.193, 0.0006574, 0.7469), (1.207, 0.0006574, 0.8149), (1.101, 0.0006574, 0.8146), (1.102, 0.0006574, 0.7465), (1.115, 0.0006574, 0.6785), (1.142, 0.0006574, 0.6105), (1.185, 0.0006574, 0.5425), (1.277, 0.0006574, 0.4855), (1.263, 0.0006574, 0.4812), (6.991, -0.1406, 2.489), (6.933, -0.1406, 2.489), (6.874, -0.1406, 2.489), (6.816, -0.1406, 2.489), (6.757, -0.1406, 2.489), (6.699, -0.1406, 2.489), (6.64, -0.1406, 2.489), (6.582, -0.1406, 2.489), (6.523, -0.1406, 2.489), (6.465, -0.1406, 2.489), (6.991, 1.414e-05, 2.489), (6.933, 1.414e-05, 2.489), (6.874, 1.414e-05, 2.489), (6.816, 1.414e-05, 2.489), (6.757, 1.414e-05, 2.489), (6.699, 1.414e-05, 2.489), (6.64, 1.414e-05, 2.489), (6.582, 1.414e-05, 2.489), (6.523, 1.414e-05, 2.489), (6.465, 1.414e-05, 2.489), (6.991, -0.1406, 2.439), (6.933, -0.1406, 2.439), (6.874, -0.1406, 2.439), (6.816, -0.1406, 2.439), (6.757, -0.1406, 2.439), (6.699, -0.1406, 2.439), (6.64, -0.1406, 2.439), (6.582, -0.1406, 2.439), (6.523, -0.1406, 2.439), (6.465, -0.1406, 2.439), (6.991, 1.414e-05, 2.439), (6.933, 1.414e-05, 2.439), (6.874, 1.414e-05, 2.439), (6.816, 1.414e-05, 2.439), (6.757, 1.414e-05, 2.439), (6.699, 1.414e-05, 2.439), (6.64, 1.414e-05, 2.439), (6.582, 1.414e-05, 2.439), (6.523, 1.414e-05, 2.439), (6.465, 1.414e-05, 2.439), (3.133, 1.414e-05, 0.1516), (1.961, 1.417e-05, -0.0662), (3.133, -0.1925, 0.1516), (1.961, -0.1925, -0.0662), (2.034, 1.417e-05, -0.368), (3.235, 1.414e-05, -0.1502), (2.034, -0.1925, -0.368), (3.235, -0.1925, -0.1502), (3.073, 1.414e-05, 0.4534), (1.919, 1.417e-05, 0.2356), (3.073, -0.1925, 0.4534), (1.919, -0.1925, 0.2356), (1.998, -0.3245, 0.4044), (1.99, -0.3245, 0.5477), (2.234, 1.417e-05, -0.5721), (1.998, -0.1925, 0.4044), (2.181, -0.1925, -0.501), (2.234, -0.1925, -0.5721), (2.03, -0.1925, 0.1026), (2.085, -0.1925, -0.1992), (2.057, -0.1925, -0.0483), (2.133, -0.1925, -0.3501), (2.014, -0.1925, 0.2535), (2.964, -0.3245, 0.614), (3.004, -0.1925, 0.2858), (3.082, -0.1925, -0.016), (3.043, -0.1925, 0.1349), (3.143, -0.1925, -0.1669), (2.984, -0.1925, 0.4367), (2.964, -0.3245, 0.5876), (3.276, 1.414e-05, -0.4337), (2.964, -0.1925, 0.5876), (3.204, -0.1925, -0.3178), (3.276, -0.1925, -0.4337), (3.204, -0.1743, -0.3178), (2.181, -0.1743, -0.501), (2.057, -0.1743, -0.0483), (2.085, -0.1743, -0.1992), (2.014, -0.1743, 0.2535), (2.03, -0.1743, 0.1026), (2.133, -0.1743, -0.3501), (3.004, -0.1743, 0.2858), (3.082, -0.1743, -0.016), (3.043, -0.1743, 0.1349), (3.143, -0.1743, -0.1669), (2.984, -0.1743, 0.4367)], [(44, 45), (92, 93), (801, 799), (800, 802), (805, 860), (803, 805), (818, 819), (805, 804), (869, 865), (866, 870), (863, 868), (860, 867), (873, 871), (872, 874), (937, 935), (936, 938)], [(18, 6, 0, 2), (31, 18, 2, 4), (24, 19, 30, 37), (13, 25, 3, 1), (25, 36, 5, 3), (25, 13, 17, 29), (29, 17, 16, 28), (28, 16, 15, 27), (27, 15, 14, 26), (26, 14, 12, 24), (6, 18, 20, 8), (8, 20, 21, 9), (9, 21, 22, 10), (10, 22, 23, 11), (11, 23, 19, 7), (36, 25, 29, 38), (38, 29, 28, 39), (39, 28, 27, 40), (40, 27, 26, 41), (41, 26, 24, 37), (18, 31, 35, 20), (20, 35, 34, 21), (21, 34, 33, 22), (22, 33, 32, 23), (23, 32, 30, 19), (12, 7, 19, 24), (439, 432, 67, 115), (91, 90, 42, 43), (423, 438, 60, 68), (215, 201, 46, 94), (109, 125, 77, 61), (194, 54, 59, 195), (195, 59, 58, 196), (196, 58, 57, 197), (197, 57, 56, 198), (198, 56, 55, 199), (199, 55, 53, 200), (424, 61, 66, 433), (433, 66, 65, 434), (434, 65, 64, 435), (435, 64, 63, 436), (436, 63, 62, 437), (437, 62, 60, 438), (43, 45, 75, 74), (83, 131, 115, 67), (67, 69, 85, 83), (69, 70, 86, 85), (60, 62, 78, 76), (70, 71, 87, 86), (62, 63, 79, 78), (71, 72, 88, 87), (63, 64, 80, 79), (72, 73, 89, 88), (64, 65, 81, 80), (73, 68, 84, 89), (65, 66, 82, 81), (68, 60, 76, 84), (66, 61, 77, 82), (430, 116, 108, 445), (208, 209, 107, 102), (209, 210, 106, 107), (210, 211, 105, 106), (211, 212, 104, 105), (212, 213, 103, 104), (213, 214, 101, 103), (431, 440, 114, 109), (440, 441, 113, 114), (441, 442, 112, 113), (442, 443, 111, 112), (443, 444, 110, 111), (444, 445, 108, 110), (91, 122, 123, 93), (115, 131, 133, 117), (117, 133, 134, 118), (108, 124, 126, 110), (118, 134, 135, 119), (110, 126, 127, 111), (119, 135, 136, 120), (111, 127, 128, 112), (120, 136, 137, 121), (112, 128, 129, 113), (121, 137, 132, 116), (113, 129, 130, 114), (116, 132, 124, 108), (114, 130, 125, 109), (83, 85, 147, 145), (132, 137, 165, 160), (124, 132, 160, 152), (85, 86, 148, 147), (77, 125, 153, 139), (86, 87, 149, 148), (126, 124, 152, 154), (131, 83, 145, 159), (87, 88, 150, 149), (127, 126, 154, 155), (88, 89, 151, 150), (128, 127, 155, 156), (89, 84, 146, 151), (129, 128, 156, 157), (84, 76, 138, 146), (130, 129, 157, 158), (125, 130, 158, 153), (76, 78, 140, 138), (133, 131, 159, 161), (78, 79, 141, 140), (134, 133, 161, 162), (79, 80, 142, 141), (135, 134, 162, 163), (80, 81, 143, 142), (136, 135, 163, 164), (81, 82, 144, 143), (137, 136, 164, 165), (82, 77, 139, 144), (164, 163, 191, 192), (149, 150, 178, 177), (165, 164, 192, 193), (150, 151, 179, 178), (160, 165, 193, 188), (151, 146, 174, 179), (152, 160, 188, 180), (146, 138, 166, 174), (139, 153, 181, 167), (154, 152, 180, 182), (138, 140, 168, 166), (159, 145, 173, 187), (155, 154, 182, 183), (140, 141, 169, 168), (156, 155, 183, 184), (141, 142, 170, 169), (157, 156, 184, 185), (142, 143, 171, 170), (158, 157, 185, 186), (143, 144, 172, 171), (153, 158, 186, 181), (144, 139, 167, 172), (161, 159, 187, 189), (145, 147, 175, 173), (162, 161, 189, 190), (147, 148, 176, 175), (163, 162, 190, 191), (148, 149, 177, 176), (100, 95, 221, 220), (99, 100, 220, 219), (98, 99, 219, 218), (97, 98, 218, 217), (96, 97, 217, 216), (94, 96, 216, 215), (233, 234, 214, 213), (232, 233, 213, 212), (231, 232, 212, 211), (230, 231, 211, 210), (229, 230, 210, 209), (243, 229, 209, 208), (101, 214, 221, 95), (52, 206, 207, 47), (51, 205, 206, 52), (50, 204, 205, 51), (49, 203, 204, 50), (48, 202, 203, 49), (46, 201, 202, 48), (226, 199, 200, 227), (225, 198, 199, 226), (224, 197, 198, 225), (223, 196, 197, 224), (222, 195, 196, 223), (236, 194, 195, 222), (235, 228, 201, 215), (53, 47, 207, 200), (102, 54, 194, 208), (305, 298, 228, 235), (278, 236, 222, 292), (292, 222, 223, 293), (293, 223, 224, 294), (294, 224, 225, 295), (295, 225, 226, 296), (296, 226, 227, 297), (285, 299, 229, 243), (299, 300, 230, 229), (300, 301, 231, 230), (301, 302, 232, 231), (302, 303, 233, 232), (303, 304, 234, 233), (220, 221, 249, 248), (219, 220, 248, 247), (218, 219, 247, 246), (217, 218, 246, 245), (216, 217, 245, 244), (215, 216, 244, 235), (214, 234, 249, 221), (206, 241, 242, 207), (205, 240, 241, 206), (204, 239, 240, 205), (203, 238, 239, 204), (202, 237, 238, 203), (201, 228, 237, 202), (200, 207, 242, 227), (208, 194, 236, 243), (415, 416, 262, 261), (414, 415, 261, 260), (413, 414, 260, 259), (412, 413, 259, 258), (411, 412, 258, 257), (397, 411, 257, 271), (408, 254, 255, 409), (407, 253, 254, 408), (406, 252, 253, 407), (405, 251, 252, 406), (404, 250, 251, 405), (390, 264, 250, 404), (417, 410, 256, 263), (290, 291, 277, 276), (289, 290, 276, 275), (288, 289, 275, 274), (287, 288, 274, 273), (286, 287, 273, 272), (305, 286, 272, 263), (304, 262, 277, 291), (283, 269, 270, 284), (282, 268, 269, 283), (281, 267, 268, 282), (280, 266, 267, 281), (279, 265, 266, 280), (298, 256, 265, 279), (297, 284, 270, 255), (285, 278, 264, 271), (243, 236, 278, 285), (227, 242, 284, 297), (228, 298, 279, 237), (237, 279, 280, 238), (238, 280, 281, 239), (239, 281, 282, 240), (240, 282, 283, 241), (241, 283, 284, 242), (234, 304, 291, 249), (235, 244, 286, 305), (244, 245, 287, 286), (245, 246, 288, 287), (246, 247, 289, 288), (247, 248, 290, 289), (248, 249, 291, 290), (261, 262, 304, 303), (260, 261, 303, 302), (259, 260, 302, 301), (258, 259, 301, 300), (257, 258, 300, 299), (271, 257, 299, 285), (254, 296, 297, 255), (253, 295, 296, 254), (252, 294, 295, 253), (251, 293, 294, 252), (250, 292, 293, 251), (264, 278, 292, 250), (263, 256, 298, 305), (554, 526, 312, 319), (449, 320, 306, 502), (502, 306, 307, 506), (506, 307, 308, 510), (510, 308, 309, 514), (514, 309, 310, 518), (518, 310, 311, 522), (477, 530, 313, 327), (530, 534, 314, 313), (534, 538, 315, 314), (538, 542, 316, 315), (542, 546, 317, 316), (546, 550, 318, 317), (346, 347, 333, 332), (345, 346, 332, 331), (344, 345, 331, 330), (343, 344, 330, 329), (342, 343, 329, 328), (361, 342, 328, 319), (360, 318, 333, 347), (339, 325, 326, 340), (338, 324, 325, 339), (337, 323, 324, 338), (336, 322, 323, 337), (335, 321, 322, 336), (354, 312, 321, 335), (353, 340, 326, 311), (341, 334, 320, 327), (369, 362, 334, 341), (381, 368, 340, 353), (382, 354, 335, 363), (363, 335, 336, 364), (364, 336, 337, 365), (365, 337, 338, 366), (366, 338, 339, 367), (367, 339, 340, 368), (388, 360, 347, 375), (389, 370, 342, 361), (370, 371, 343, 342), (371, 372, 344, 343), (372, 373, 345, 344), (373, 374, 346, 345), (374, 375, 347, 346), (319, 312, 354, 361), (320, 334, 348, 306), (306, 348, 349, 307), (307, 349, 350, 308), (308, 350, 351, 309), (309, 351, 352, 310), (310, 352, 353, 311), (327, 313, 355, 341), (313, 314, 356, 355), (314, 315, 357, 356), (315, 316, 358, 357), (316, 317, 359, 358), (317, 318, 360, 359), (402, 403, 375, 374), (401, 402, 374, 373), (400, 401, 373, 372), (399, 400, 372, 371), (398, 399, 371, 370), (417, 398, 370, 389), (416, 388, 375, 403), (395, 367, 368, 396), (394, 366, 367, 395), (393, 365, 366, 394), (392, 364, 365, 393), (391, 363, 364, 392), (410, 382, 363, 391), (409, 396, 368, 381), (397, 390, 362, 369), (361, 354, 382, 389), (334, 362, 376, 348), (348, 376, 377, 349), (349, 377, 378, 350), (350, 378, 379, 351), (351, 379, 380, 352), (352, 380, 381, 353), (341, 355, 383, 369), (355, 356, 384, 383), (356, 357, 385, 384), (357, 358, 386, 385), (358, 359, 387, 386), (359, 360, 388, 387), (271, 264, 390, 397), (255, 270, 396, 409), (256, 410, 391, 265), (265, 391, 392, 266), (266, 392, 393, 267), (267, 393, 394, 268), (268, 394, 395, 269), (269, 395, 396, 270), (262, 416, 403, 277), (263, 272, 398, 417), (272, 273, 399, 398), (273, 274, 400, 399), (274, 275, 401, 400), (275, 276, 402, 401), (276, 277, 403, 402), (389, 382, 410, 417), (362, 390, 404, 376), (376, 404, 405, 377), (377, 405, 406, 378), (378, 406, 407, 379), (379, 407, 408, 380), (380, 408, 409, 381), (369, 383, 411, 397), (383, 384, 412, 411), (384, 385, 413, 412), (385, 386, 414, 413), (386, 387, 415, 414), (387, 388, 416, 415), (121, 116, 430, 429), (120, 121, 429, 428), (119, 120, 428, 427), (118, 119, 427, 426), (117, 118, 426, 425), (115, 117, 425, 439), (73, 422, 423, 68), (72, 421, 422, 73), (71, 420, 421, 72), (70, 419, 420, 71), (69, 418, 419, 70), (67, 432, 418, 69), (109, 61, 424, 431), (494, 498, 445, 444), (490, 494, 444, 443), (486, 490, 443, 442), (482, 486, 442, 441), (478, 482, 441, 440), (557, 478, 440, 431), (553, 430, 445, 498), (466, 437, 438, 470), (462, 436, 437, 466), (458, 435, 436, 462), (454, 434, 435, 458), (450, 433, 434, 454), (529, 424, 433, 450), (525, 470, 438, 423), (474, 446, 432, 439), (327, 320, 449, 477), (515, 511, 591, 593), (476, 448, 447, 475), (450, 454, 618, 616), (311, 326, 473, 522), (484, 480, 574, 576), (523, 472, 471, 524), (512, 516, 648, 646), (312, 526, 453, 321), (546, 542, 606, 608), (527, 528, 451, 452), (455, 451, 617, 619), (321, 453, 457, 322), (481, 485, 577, 575), (452, 451, 455, 456), (517, 513, 647, 649), (322, 457, 461, 323), (543, 547, 609, 607), (456, 455, 459, 460), (478, 557, 669, 630), (323, 461, 465, 324), (452, 456, 562, 560), (460, 459, 463, 464), (548, 544, 662, 664), (324, 465, 469, 325), (514, 518, 594, 592), (464, 463, 467, 468), (556, 479, 631, 668), (325, 469, 473, 326), (457, 453, 561, 563), (468, 467, 471, 472), (545, 549, 665, 663), (318, 550, 501, 333), (519, 515, 593, 595), (551, 552, 499, 500), (529, 450, 616, 655), (319, 328, 481, 554), (480, 555, 613, 574), (555, 480, 479, 556), (516, 520, 650, 648), (328, 329, 485, 481), (550, 546, 608, 610), (480, 484, 483, 479), (451, 528, 654, 617), (329, 330, 489, 485), (554, 481, 575, 612), (484, 488, 487, 483), (521, 517, 649, 651), (330, 331, 493, 489), (547, 551, 611, 609), (488, 492, 491, 487), (553, 498, 640, 667), (331, 332, 497, 493), (527, 452, 560, 599), (492, 496, 495, 491), (552, 548, 664, 666), (332, 333, 501, 497), (518, 522, 596, 594), (496, 500, 499, 495), (499, 552, 666, 641), (429, 430, 553, 549), (549, 553, 667, 665), (548, 552, 551, 547), (453, 526, 598, 561), (428, 429, 549, 545), (470, 525, 653, 626), (544, 548, 547, 543), (523, 519, 595, 597), (427, 428, 545, 541), (498, 494, 638, 640), (540, 544, 543, 539), (551, 500, 584, 611), (426, 427, 541, 537), (520, 524, 652, 650), (536, 540, 539, 535), (526, 554, 612, 598), (425, 426, 537, 533), (524, 471, 627, 652), (532, 536, 535, 531), (501, 550, 610, 585), (439, 425, 533, 474), (495, 499, 641, 639), (475, 532, 531, 476), (555, 527, 599, 613), (422, 521, 525, 423), (525, 521, 651, 653), (520, 519, 523, 524), (472, 523, 597, 570), (421, 517, 521, 422), (466, 470, 626, 624), (516, 515, 519, 520), (500, 496, 582, 584), (420, 513, 517, 421), (528, 556, 668, 654), (512, 511, 515, 516), (530, 477, 573, 600), (419, 509, 513, 420), (471, 467, 625, 627), (508, 507, 511, 512), (522, 473, 571, 596), (418, 505, 509, 419), (557, 529, 655, 669), (504, 503, 507, 508), (497, 501, 585, 583), (432, 446, 505, 418), (446, 474, 628, 614), (447, 448, 503, 504), (476, 531, 601, 572), (431, 424, 529, 557), (494, 490, 636, 638), (556, 528, 527, 555), (468, 472, 570, 568), (573, 559, 558, 572), (596, 571, 570, 597), (598, 599, 560, 561), (561, 560, 562, 563), (563, 562, 564, 565), (565, 564, 566, 567), (567, 566, 568, 569), (569, 568, 570, 571), (610, 611, 584, 585), (612, 575, 574, 613), (575, 577, 576, 574), (577, 579, 578, 576), (579, 581, 580, 578), (581, 583, 582, 580), (583, 585, 584, 582), (609, 611, 610, 608), (607, 609, 608, 606), (605, 607, 606, 604), (603, 605, 604, 602), (601, 603, 602, 600), (572, 601, 600, 573), (595, 594, 596, 597), (593, 592, 594, 595), (591, 590, 592, 593), (589, 588, 590, 591), (587, 586, 588, 589), (558, 559, 586, 587), (613, 599, 598, 612), (461, 457, 563, 565), (510, 514, 592, 590), (456, 460, 564, 562), (539, 543, 607, 605), (485, 489, 579, 577), (542, 538, 604, 606), (488, 484, 576, 578), (511, 507, 589, 591), (465, 461, 565, 567), (506, 510, 590, 588), (460, 464, 566, 564), (535, 539, 605, 603), (489, 493, 581, 579), (538, 534, 602, 604), (492, 488, 578, 580), (507, 503, 587, 589), (469, 465, 567, 569), (502, 506, 588, 586), (464, 468, 568, 566), (531, 535, 603, 601), (493, 497, 583, 581), (477, 449, 559, 573), (534, 530, 600, 602), (496, 492, 580, 582), (448, 476, 572, 558), (503, 448, 558, 587), (473, 469, 569, 571), (449, 502, 586, 559), (629, 615, 614, 628), (652, 627, 626, 653), (654, 655, 616, 617), (617, 616, 618, 619), (619, 618, 620, 621), (621, 620, 622, 623), (623, 622, 624, 625), (625, 624, 626, 627), (666, 667, 640, 641), (668, 631, 630, 669), (631, 633, 632, 630), (633, 635, 634, 632), (635, 637, 636, 634), (637, 639, 638, 636), (639, 641, 640, 638), (665, 667, 666, 664), (663, 665, 664, 662), (661, 663, 662, 660), (659, 661, 660, 658), (657, 659, 658, 656), (628, 657, 656, 629), (651, 650, 652, 653), (649, 648, 650, 651), (647, 646, 648, 649), (645, 644, 646, 647), (643, 642, 644, 645), (614, 615, 642, 643), (669, 655, 654, 668), (541, 545, 663, 661), (479, 483, 633, 631), (544, 540, 660, 662), (482, 478, 630, 632), (513, 509, 645, 647), (459, 455, 619, 621), (508, 512, 646, 644), (454, 458, 620, 618), (537, 541, 661, 659), (483, 487, 635, 633), (540, 536, 658, 660), (486, 482, 632, 634), (509, 505, 643, 645), (463, 459, 621, 623), (504, 508, 644, 642), (458, 462, 622, 620), (533, 537, 659, 657), (487, 491, 637, 635), (536, 532, 656, 658), (490, 486, 634, 636), (505, 446, 614, 643), (467, 463, 623, 625), (447, 504, 642, 615), (462, 466, 624, 622), (474, 533, 657, 628), (491, 495, 639, 637), (475, 447, 615, 629), (532, 475, 629, 656), (710, 688, 671, 675), (702, 716, 676, 674), (724, 738, 679, 677), (696, 724, 677, 673), (730, 702, 674, 678), (670, 695, 697, 698, 699, 700, 701, 696, 673, 672), (716, 710, 675, 676), (744, 730, 678, 680), (738, 752, 681, 679), (758, 744, 680, 682), (752, 765, 683, 681), (786, 771, 684, 686), (771, 758, 682, 684), (765, 779, 685, 683), (792, 786, 686, 687), (779, 792, 687, 685), (710, 716, 718, 715), (715, 718, 719, 714), (714, 719, 720, 713), (713, 720, 721, 712), (712, 721, 722, 711), (711, 722, 717, 709), (688, 710, 715, 690), (690, 715, 714, 691), (691, 714, 713, 692), (692, 713, 712, 693), (693, 712, 711, 694), (694, 711, 709, 689), (716, 702, 704, 718), (718, 704, 705, 719), (719, 705, 706, 720), (720, 706, 707, 721), (721, 707, 708, 722), (722, 708, 703, 717), (724, 696, 701, 729), (729, 701, 700, 728), (728, 700, 699, 727), (727, 699, 698, 726), (726, 698, 697, 725), (725, 697, 695, 723), (702, 730, 732, 704), (704, 732, 733, 705), (705, 733, 734, 706), (706, 734, 735, 707), (707, 735, 736, 708), (708, 736, 731, 703), (738, 724, 729, 743), (743, 729, 728, 742), (742, 728, 727, 741), (741, 727, 726, 740), (740, 726, 725, 739), (739, 725, 723, 737), (730, 744, 746, 732), (732, 746, 747, 733), (733, 747, 748, 734), (734, 748, 749, 735), (735, 749, 750, 736), (736, 750, 745, 731), (752, 738, 743, 757), (757, 743, 742, 756), (756, 742, 741, 755), (755, 741, 740, 754), (754, 740, 739, 753), (753, 739, 737, 751), (744, 758, 760, 746), (746, 760, 761, 747), (747, 761, 762, 748), (748, 762, 763, 749), (749, 763, 764, 750), (750, 764, 759, 745), (779, 765, 766, 784), (784, 766, 767, 783), (783, 767, 768, 782), (782, 768, 769, 781), (781, 769, 770, 780), (780, 770, 751, 778), (765, 752, 757, 766), (766, 757, 756, 767), (767, 756, 755, 768), (768, 755, 754, 769), (769, 754, 753, 770), (770, 753, 751), (758, 771, 773, 760), (760, 773, 774, 761), (761, 774, 775, 762), (762, 775, 776, 763), (763, 776, 777, 764), (764, 777, 772, 759), (786, 792, 794, 791), (791, 794, 795, 790), (790, 795, 796, 789), (789, 796, 797, 788), (788, 797, 798, 787), (787, 798, 793, 785), (792, 779, 784, 794), (794, 784, 783, 795), (795, 783, 782, 796), (796, 782, 781, 797), (797, 781, 780, 798), (798, 780, 778, 793), (771, 786, 791, 773), (773, 791, 790, 774), (774, 790, 789, 775), (775, 789, 788, 776), (776, 788, 787, 777), (777, 787, 785, 772), (703, 731, 745, 759, 772, 785, 793, 778, 751, 737, 723, 695, 670, 689, 709, 717), (803, 807, 860, 809, 808), (804, 999, 998, 877, 880), (803, 808, 811, 814, 810), (998, 985, 875, 877), (861, 862, 804), (810, 814, 815, 812), (815, 813, 816, 817), (815, 814, 811, 813), (821, 831, 824, 825), (1121, 1122, 830, 829), (1124, 1123, 827, 828), (824, 831, 823, 826), (960, 943, 899, 901), (820, 836, 839, 838), (837, 836, 820, 823, 831, 821), (838, 839, 841, 840), (840, 841, 843, 842), (842, 843, 845, 848, 1244, 1254, 851, 844), (847, 846, 849, 848, 845), (1254, 1260, 850, 851), (851, 850, 844), (846, 847, 853, 852), (852, 853, 855, 854), (854, 855, 857, 856), (856, 857, 859, 858), (858, 859, 861, 804), (803, 806, 807), (806, 803, 804, 862), (809, 860, 807, 864, 863, 836, 837), (855, 853, 924, 926), (986, 997, 1005, 991), (823, 820, 890, 891), (992, 1004, 878, 876), (854, 856, 927, 925), (1006, 1005, 997, 999, 804, 803), (857, 855, 926, 928), (826, 823, 891, 894), (856, 858, 929, 927), (828, 827, 895, 896), (859, 857, 928, 930), (807, 806, 881, 882), (806, 862, 932, 881), (829, 830, 898, 897), (861, 859, 930, 931), (830, 1122, 825, 893, 898), (862, 861, 931, 932), (816, 888, 889, 817), (811, 1124, 828, 896, 884), (1004, 1006, 803, 879, 878), (803, 810, 883, 879), (824, 826, 894, 892), (858, 804, 880, 929), (812, 815, 887, 885), (810, 812, 885, 883), (836, 863, 933, 906), (813, 811, 884, 886), (864, 807, 882, 934), (820, 838, 907, 890), (839, 836, 906, 908), (815, 817, 889, 887), (816, 813, 886, 888), (838, 840, 909, 907), (841, 839, 908, 910), (951, 944, 959, 968), (840, 842, 911, 909), (843, 841, 910, 912), (952, 967, 902, 900), (842, 844, 913, 911), (845, 843, 912, 914), (849, 846, 915, 917), (833, 835, 905, 904), (1191, 833, 904, 1201), (847, 845, 914, 916), (844, 850, 918, 913), (846, 852, 923, 915), (853, 847, 916, 924), (852, 854, 925, 923), (961, 962, 963, 964, 965, 966, 960, 901, 902, 967, 969, 970, 971, 972, 973, 974, 968, 959), (967, 952, 958, 969), (969, 958, 957, 970), (970, 957, 956, 971), (971, 956, 955, 972), (972, 955, 954, 973), (973, 954, 953, 974), (974, 953, 951, 968), (943, 960, 966, 945), (945, 966, 965, 946), (946, 965, 964, 947), (947, 964, 963, 948), (948, 963, 962, 949), (949, 962, 961, 950), (950, 961, 959, 944), (943, 945, 946, 947, 948, 949, 950, 944, 951, 953, 954, 955, 956, 957, 958, 952, 900, 899), (1252, 1237, 978, 1247), (1247, 978, 982, 1248), (1253, 1242, 984, 1249), (1251, 1234, 980, 1250), (1243, 849, 976, 1246), (920, 977, 981, 922), (1236, 1238, 977, 920), (1231, 1233, 983, 939), (1239, 1241, 979, 940), (1261, 922, 981, 1264), (921, 982, 978, 919), (1235, 1237, 980, 942), (1232, 1234, 984, 941), (1240, 1242, 976, 917), (997, 1000, 999), (1000, 1001, 999), (1001, 1002, 999), (1002, 1003, 999), (1003, 998, 999), (1004, 1007, 1006), (1007, 1008, 1006), (1008, 1009, 1006), (1009, 1010, 1006), (1010, 1005, 1006), (985, 998, 1003, 987), (987, 1003, 1002, 988), (988, 1002, 1001, 989), (989, 1001, 1000, 990), (990, 1000, 997, 986), (991, 1005, 1010, 993), (993, 1010, 1009, 994), (994, 1009, 1008, 995), (995, 1008, 1007, 996), (996, 1007, 1004, 992), (985, 987, 988, 989, 990, 986, 991, 993, 994, 995, 996, 992, 876, 875), (833, 1191, 1211, 1212, 1192, 1193, 1213, 1214, 1194, 1195, 1215, 1216, 1196, 1197, 1217, 1218, 1198, 1199, 1219, 1220, 1200, 832, 834, 835), (905, 835, 1013, 1014), (1017, 829, 897, 1027), (827, 1026, 1040, 895), (1047, 1019, 1018, 1046), (1049, 1021, 1020, 1048), (1056, 1028, 1087, 1088), (1051, 1023, 1022, 1050), (1053, 1025, 1024, 1052), (1025, 1053, 1086, 1085), (1057, 1029, 1028, 1056), (1059, 1031, 1030, 1058), (1052, 1024, 1083, 1084), (1061, 1033, 1032, 1060), (1063, 1035, 1034, 1062), (1065, 1037, 1036, 1064), (1040, 1026, 1081, 1082), (1023, 1051, 1080, 1079), (1067, 1039, 1038, 1066), (1055, 1043, 1042, 1041), (1050, 1022, 1077, 1078), (1068, 1045, 1044, 1054), (1074, 1073, 1071, 1072), (1078, 1077, 1075, 1076), (1084, 1083, 1079, 1080), (1088, 1087, 1085, 1086), (1092, 1091, 1089, 1090), (1096, 1095, 1093, 1094), (1100, 1099, 1097, 1098), (1104, 1103, 1101, 1102), (1082, 1081, 1119, 1120), (1070, 1069, 1107, 1108), (1110, 1109, 1105, 1106), (1114, 1113, 1111, 1112), (1118, 1117, 1115, 1116), (1029, 1057, 1090, 1089), (1058, 1030, 1091, 1092), (1031, 1059, 1094, 1093), (1060, 1032, 1095, 1096), (1033, 1061, 1098, 1097), (1062, 1034, 1099, 1100), (1035, 1063, 1102, 1101), (1064, 1036, 1103, 1104), (1037, 1065, 1106, 1105), (1017, 1027, 1108, 1107), (1066, 1038, 1109, 1110), (1039, 1067, 1112, 1111), (1041, 1042, 1113, 1114), (1043, 1055, 1116, 1115), (1054, 1044, 1117, 1118), (1045, 1068, 1120, 1119), (1046, 1018, 1069, 1070), (1019, 1047, 1072, 1071), (1048, 1020, 1073, 1074), (1123, 1121, 829, 1017, 1107, 1069, 1018, 1019, 1071, 1073, 1020, 1021, 1075, 1077, 1022, 1023, 1079, 1083, 1024, 1025, 1085, 1087, 1028, 1029, 1089, 1091, 1030, 1031, 1093, 1095, 1032, 1033, 1097, 1099, 1034, 1035, 1101, 1103, 1036, 1037, 1105, 1109, 1038, 1039, 1111, 1113, 1042, 1043, 1115, 1117, 1044, 1045, 1119, 1081, 1026, 827), (1021, 1049, 1076, 1075), (808, 809, 837, 821, 1121, 1123), (811, 808, 1123, 1124), (821, 825, 1122, 1121), (824, 892, 893, 825), (1125, 1126, 1128, 1127), (1127, 1128, 1130, 1129), (1135, 1144, 1134, 1133), (1131, 1132, 1140, 1139), (1139, 1140, 1141, 1138), (1138, 1141, 1142, 1137), (1137, 1142, 1143, 1136), (1136, 1143, 1144, 1135), (1133, 1134, 1146, 1145), (1145, 1146, 1148, 1147), (1167, 1188, 1187, 1166), (1156, 1168, 1189, 1177), (1169, 1190, 1178, 1157), (1151, 1172, 1170, 1149), (1150, 1171, 1173, 1152), (1153, 1174, 1172, 1151), (1154, 1162, 1183, 1175), (1157, 1178, 1188, 1167), (1158, 1156, 1177, 1179), (1159, 1158, 1179, 1180), (1160, 1159, 1180, 1181), (1161, 1160, 1181, 1182), (1162, 1161, 1182, 1183), (1163, 1184, 1176, 1155), (1164, 1185, 1184, 1163), (1165, 1186, 1185, 1164), (1166, 1187, 1186, 1165), (834, 832, 903), (835, 834, 1011, 1015, 1016, 1012), (832, 1200, 1210, 903), (1199, 1198, 1208, 1209), (1206, 1196, 1216, 1226), (1197, 1196, 1206, 1207), (1195, 1194, 1204, 1205), (1193, 1192, 1202, 1203), (1197, 1207, 1227, 1217), (1216, 1215, 1225, 1226), (1214, 1213, 1223, 1224), (1220, 1219, 1229, 1230), (1212, 1211, 1221, 1222), (1218, 1217, 1227, 1228), (1195, 1205, 1225, 1215), (1204, 1194, 1214, 1224), (1193, 1203, 1223, 1213), (1210, 1200, 1220, 1230), (1202, 1192, 1212, 1222), (1199, 1209, 1229, 1219), (1191, 1201, 1221, 1211), (1208, 1198, 1218, 1228), (942, 980, 1234, 1232), (940, 979, 1233, 1231), (1249, 984, 1234, 1251), (919, 978, 1237, 1235), (939, 983, 1238, 1236), (1250, 980, 1237, 1252), (941, 984, 1242, 1240), (918, 975, 1241, 1239), (1246, 976, 1242, 1253), (1262, 1246, 1253, 1259), (1256, 1250, 1252, 1258), (1255, 1249, 1251, 1257), (921, 1245, 1248, 982), (1260, 1243, 1246, 1262), (1263, 1258, 1275, 1265), (1258, 1252, 1271, 1275), (1263, 1247, 1248, 1264), (1256, 1257, 1274, 1273), (848, 849, 1243, 1244), (1238, 1258, 1263, 977), (977, 1263, 1264, 981), (1241, 1259, 1255, 979), (1233, 1257, 1256, 983), (850, 1260, 1262, 975), (979, 1255, 1257, 1233), (983, 1256, 1258, 1238), (975, 1262, 1259, 1241), (1245, 1261, 1264, 1248), (1244, 1243, 1260, 1254), (1274, 1267, 1268, 1273), (1276, 1269, 1270, 1272), (1275, 1271, 1266, 1265), (1249, 1255, 1272, 1270), (1252, 1247, 1266, 1271), (1259, 1253, 1269, 1276), (1251, 1250, 1268, 1267), (1250, 1256, 1273, 1268), (1255, 1259, 1276, 1272), (1253, 1249, 1270, 1269), (1257, 1251, 1267, 1274), (1247, 1263, 1265, 1266)])
me_cube_005.materials.append(mat_material)
me_cube_005.use_remesh_preserve_volume = False
me_cube_005.use_remesh_preserve_attributes = False
me_cube_005.use_mirror_vertex_groups = False
me_cube_005.update()
me_cube_002 = bpy.data.meshes.new('Cube.002')
me_cube_002.from_pydata([], [], [])
me_cube_002.materials.append(mat_material)
me_cube_002.use_remesh_preserve_volume = False
me_cube_002.use_remesh_preserve_attributes = False
me_cube_002.use_mirror_vertex_groups = False
me_cube_002.update()

# ---- objects
ob_cube_004 = bpy.data.objects.new('Cube.004', me_cube_005)
ob_cube_001 = bpy.data.objects.new('Cube.001', me_cube_002)
ob_lamp = bpy.data.objects.new('Lamp', light_lamp)
ob_camera = bpy.data.objects.new('Camera', cam_camera)

# ---- transforms, parenting, visibility, modifiers, constraints
ob_cube_004.location = (-3.435, 0.0, -0.8463)
ob_cube_004.lock_rotations_4d = False
ob_cube_004.empty_display_type = 'ARROWS'
ob_cube_004.lineart.crease_threshold = 0.0
_m = ob_cube_004.modifiers.new('Mirror', 'MIRROR')
_m.use_axis = (False, True, False)
ob_cube_001.location = (-3.435, 0.0, -0.8463)
ob_cube_001.lock_rotations_4d = False
ob_cube_001.empty_display_type = 'ARROWS'
ob_cube_001.lineart.crease_threshold = 0.0
_m = ob_cube_001.modifiers.new('Mirror', 'MIRROR')
_m.use_axis = (False, True, False)
ob_lamp.location = (4.076, 1.005, 5.904)
ob_lamp.rotation_euler = (0.6503, 0.05522, 1.866)
ob_lamp.lock_rotations_4d = False
ob_lamp.empty_display_type = 'ARROWS'
ob_lamp.color = (0.0, 0.0, 0.0, 0.0)
ob_lamp.lineart.crease_threshold = 0.0
ob_camera.location = (7.481, -6.508, 5.344)
ob_camera.rotation_euler = (1.109, 0.01082, 0.8149)
ob_camera.lock_rotations_4d = False
ob_camera.empty_display_type = 'ARROWS'
ob_camera.color = (0.0, 0.0, 0.0, 0.0)
ob_camera.display_type = 'WIRE'
ob_camera.lineart.crease_threshold = 0.0

# ---- collection membership
col_collection_1.objects.link(ob_cube_004)
col_collection_1.objects.link(ob_cube_001)
col_collection_1.objects.link(ob_lamp)
col_collection_1.objects.link(ob_camera)

# ---- scene / render settings (as saved in the file)
scene.camera = ob_camera
scene.frame_start = 1; scene.frame_end = 250; scene.frame_set(2)
scene.render.engine = 'BLENDER_EEVEE_NEXT'
scene.render.resolution_percentage = 50
scene.render.dither_intensity = 0.0
scene.cycles.use_denoising = False
scene.cycles.samples = 128
scene.cycles.sampling_pattern = 'TABULATED_SOBOL'
scene.cycles.light_sampling_threshold = 0.0
scene.cycles.use_adaptive_sampling = False
scene.cycles.use_light_tree = False
scene.cycles.blur_glossy = 0.0
scene.cycles.sample_clamp_indirect = 0.0
scene.view_settings.view_transform = 'Standard'
bpy.context.view_layer.update()

